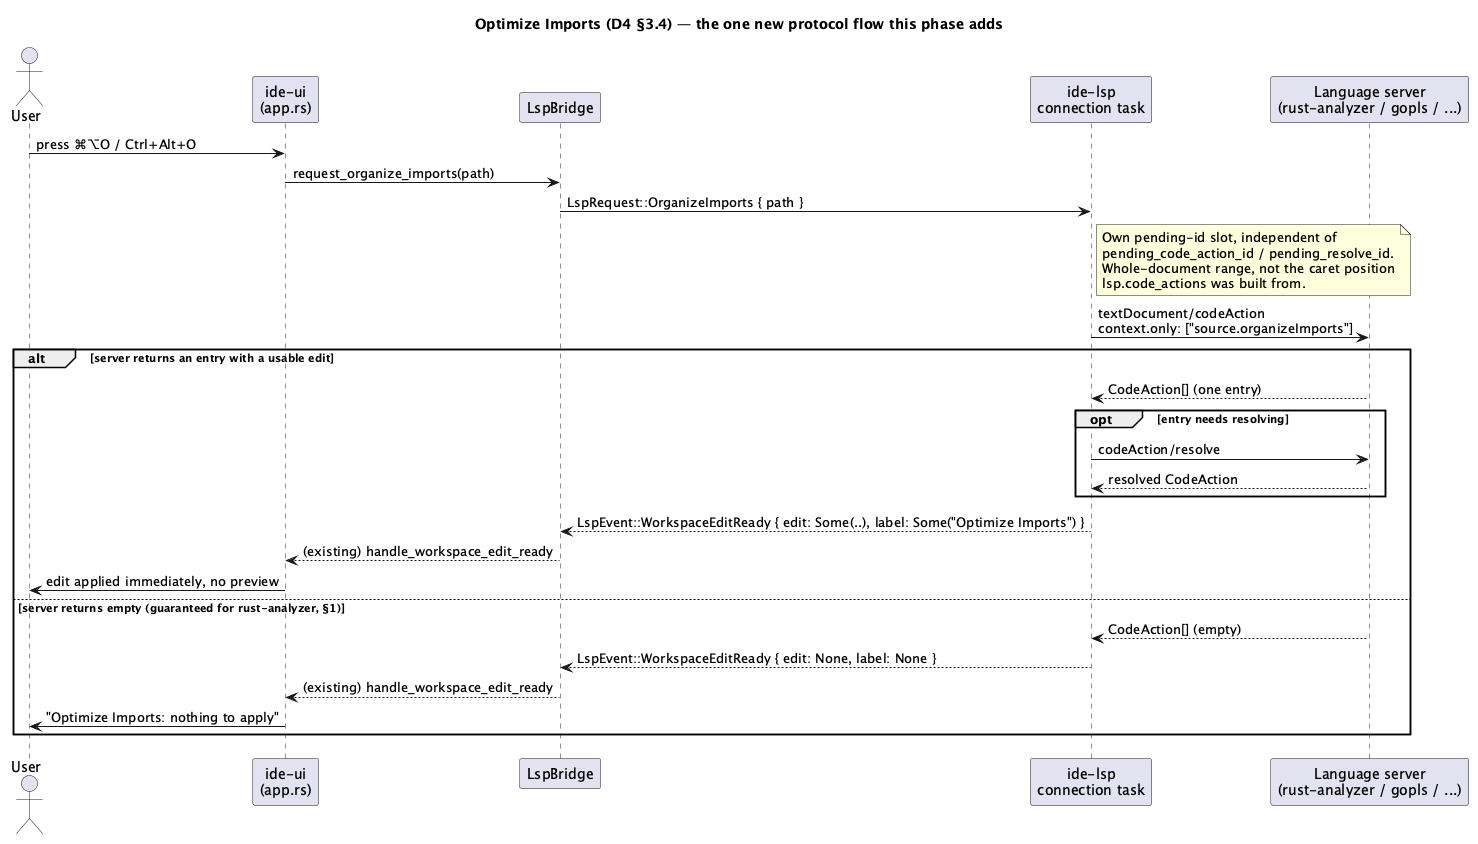

The diagram above was rendered by PlantUML. Its source (embedded in the PNG):
@startuml code-generation-organize-imports-sequence
title Optimize Imports (D4 §3.4) — the one new protocol flow this phase adds

actor User
participant "ide-ui\n(app.rs)" as UI
participant "LspBridge" as Bridge
participant "ide-lsp\nconnection task" as Lsp
participant "Language server\n(rust-analyzer / gopls / ...)" as Server

User -> UI: press ⌘⌥O / Ctrl+Alt+O
UI -> Bridge: request_organize_imports(path)
Bridge -> Lsp: LspRequest::OrganizeImports { path }
note right of Lsp
  Own pending-id slot, independent of
  pending_code_action_id / pending_resolve_id.
  Whole-document range, not the caret position
  lsp.code_actions was built from.
end note
Lsp -> Server: textDocument/codeAction\ncontext.only: ["source.organizeImports"]

alt server returns an entry with a usable edit
  Server --> Lsp: CodeAction[] (one entry)
  opt entry needs resolving
    Lsp -> Server: codeAction/resolve
    Server --> Lsp: resolved CodeAction
  end
  Lsp --> Bridge: LspEvent::WorkspaceEditReady { edit: Some(..), label: Some("Optimize Imports") }
  Bridge --> UI: (existing) handle_workspace_edit_ready
  UI -> User: edit applied immediately, no preview
else server returns empty (guaranteed for rust-analyzer, §1)
  Server --> Lsp: CodeAction[] (empty)
  Lsp --> Bridge: LspEvent::WorkspaceEditReady { edit: None, label: None }
  Bridge --> UI: (existing) handle_workspace_edit_ready
  UI -> User: "Optimize Imports: nothing to apply"
end

@enduml